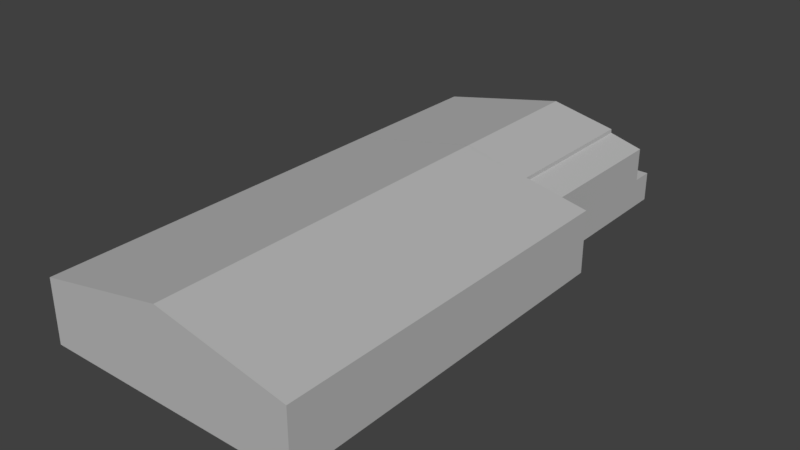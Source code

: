 # Source: hangar_militar_5.blend  (saved by Blender 2.79.0; exported with 4.5.12 LTS)
import bpy
from mathutils import Matrix  # noqa: F401  (used for matrix-valued properties, if any)

bpy.ops.wm.read_factory_settings(use_empty=True)
scene = bpy.context.scene
scene.name = 'Scene'

# ---- collections
col_collection_1 = bpy.data.collections.new('Collection 1'); scene.collection.children.link(col_collection_1)

# ---- materials (node trees are filled in below, after node groups)
mat_material = bpy.data.materials.new('Material')
mat_material.alpha_threshold = 0.0
mat_material.use_transparent_shadow = False
mat_material.diffuse_color = (0.4969, 0.4969, 0.4969, 1.0)
mat_material.roughness = 0.5

# ---- material node trees

# ---- world
world_world = bpy.data.worlds.new('World'); scene.world = world_world
world_world.color = (0.05088, 0.05088, 0.05088)
world_world.use_sun_shadow = False
world_world.sun_shadow_jitter_overblur = 0.0
world_world.cycles.sampling_method = 'MANUAL'

# ---- meshes
me_cube_001 = bpy.data.meshes.new('Cube.001')
me_cube_001.from_pydata([(-1.0, -1.0, -1.0), (-1.0, -1.0, 1.0), (-1.0, 1.0, -1.0), (-1.0, 1.0, 1.0), (1.0, -1.0, -1.0), (1.0, -1.0, 1.0), (0.7636, 1.0, -1.0), (0.7636, 1.0, 1.0), (0.0, 1.0, -1.0), (0.0, 1.0, 1.838), (0.0, -1.0, -1.0), (0.0, -1.0, 1.838), (-1.0, 0.421, -1.0), (-1.0, 0.4214, -1.0), (-1.0, 0.4214, 1.0), (-1.0, 0.421, 1.0), (1.0, 0.4196, -1.0), (0.7636, 0.421, -1.0), (0.7636, 0.421, 1.0), (1.0, 0.4196, 1.0), (0.0, 0.421, 1.838), (0.0, 0.4214, 1.838), (0.0, 0.421, -1.0), (0.0, 0.4214, -1.0), (0.5082, 1.0, 1.402), (0.5091, 1.0, 1.279), (0.3333, -1.0, -1.0), (0.6667, -1.0, -1.0), (0.5091, 1.0, -1.0), (0.5082, 1.0, -1.0), (0.6667, -1.0, 1.279), (0.3333, -1.0, 1.559), (0.5082, 0.421, 1.402), (0.5091, 0.421, 1.279), (0.3333, 0.4208, 1.559), (0.6667, 0.4202, 1.279), (0.5091, 0.421, -1.0), (0.5082, 0.421, -1.0), (0.6667, 0.4202, -1.0), (0.3333, 0.4208, -1.0), (-1.0, -1.0, -0.06595), (-1.0, 1.0, -0.03177), (0.7636, 1.0, -0.06595), (1.0, -1.0, -0.06595), (0.0, -1.0, 0.3256), (0.0, 1.0, -0.106), (0.7636, 0.421, -0.06595), (1.0, 0.4196, -0.06595), (-1.0, 0.4214, -0.06595), (-1.0, 0.421, -0.06595), (0.6667, -1.0, 0.06457), (0.3333, -1.0, 0.1951), (0.5082, 1.0, -0.08112), (0.5091, 1.0, -0.07039), (-0.342, 1.0, -1.0), (-0.342, -1.0, 1.552), (-0.342, 1.0, 1.552), (-0.342, -1.0, -1.0), (-0.342, 0.421, -1.0), (-0.342, 0.4214, -1.0), (-0.342, 0.421, 1.552), (-0.342, 0.4214, 1.552), (-0.342, 1.0, -0.1281), (-0.342, -1.0, 0.1917), (0.7636, 1.083, -0.06595), (0.7636, 1.083, -1.0), (0.5082, 1.083, -1.0), (0.0, 1.083, -1.0), (0.0, 1.083, -0.106), (0.5091, 1.083, -1.0), (0.5082, 1.083, -0.08112), (0.5091, 1.083, -0.07039), (-0.342, 1.083, -0.1281), (-0.342, 1.083, -1.0)], [], [(49, 15, 3, 41), (53, 25, 7, 42), (47, 19, 5, 43), (63, 55, 1, 40), (38, 16, 4, 27), (61, 14, 1, 55), (34, 21, 11, 31), (59, 23, 10, 57), (51, 31, 11, 44), (62, 56, 9, 45), (54, 8, 22, 58), (58, 22, 23, 59), (24, 9, 20, 32), (32, 20, 21, 34), (56, 3, 15, 60), (60, 15, 14, 61), (28, 6, 17, 36), (36, 17, 16, 38), (42, 7, 18, 46), (46, 18, 19, 47), (40, 1, 14, 48), (48, 14, 15, 49), (22, 37, 39, 23), (37, 36, 38, 39), (8, 29, 37, 22), (29, 28, 36, 37), (18, 33, 35, 19), (33, 32, 34, 35), (7, 25, 33, 18), (25, 24, 32, 33), (43, 5, 30, 50), (50, 30, 31, 51), (19, 35, 30, 5), (35, 34, 31, 30), (23, 39, 26, 10), (39, 38, 27, 26), (45, 9, 24, 52), (52, 24, 25, 53), (29, 52, 53, 28), (8, 54, 73, 67), (27, 50, 51, 26), (4, 43, 50, 27), (13, 48, 49, 12), (0, 40, 48, 13), (17, 46, 47, 16), (6, 42, 46, 17), (29, 8, 67, 66), (26, 51, 44, 10), (57, 63, 40, 0), (16, 47, 43, 4), (6, 28, 69, 65), (12, 49, 41, 2), (10, 44, 63, 57), (2, 41, 62, 54), (20, 60, 61, 21), (9, 56, 60, 20), (12, 58, 59, 13), (2, 54, 58, 12), (41, 3, 56, 62), (13, 59, 57, 0), (21, 61, 55, 11), (44, 11, 55, 63), (67, 68, 70, 66), (73, 72, 68, 67), (69, 71, 64, 65), (42, 6, 65, 64), (52, 29, 66, 70), (45, 52, 70, 68), (54, 62, 72, 73), (62, 45, 68, 72), (53, 42, 64, 71), (28, 53, 71, 69)])
_uv = me_cube_001.uv_layers.new(name='UVMap')
_uv.uv.foreach_set('vector', [0.745, 0.2386, 0.745, 0.3121, 0.4124, 0.3121, 0.4124, 0.241, 0.9113, 0.03101, 0.9113, 0.1262, 0.8365, 0.1065, 0.8365, 0.03132, 0.7847, 0.24, 0.7847, 0.309, 0.01831, 0.309, 0.01831, 0.24, 0.8663, 0.2414, 0.8663, 0.3796, 0.5878, 0.3235, 0.5878, 0.2153, 0.2674, 0.5505, 0.3206, 0.5506, 0.3206, 0.7719, 0.2674, 0.7719, 0.124, 0.9754, 0.124, 0.871, 0.3507, 0.871, 0.3507, 0.9754, 0.3096, 0.9753, 0.3095, 0.9243, 0.5363, 0.9243, 0.5363, 0.9753, 0.1065, 0.5503, 0.1611, 0.5503, 0.1611, 0.7719, 0.1065, 0.7719, 0.7478, 0.191, 0.7478, 0.3295, 0.6067, 0.3579, 0.6067, 0.2043, 0.974, 0.02108, 0.974, 0.1396, 0.8735, 0.1598, 0.8735, 0.02263, 0.1065, 0.4601, 0.1611, 0.4601, 0.1611, 0.5504, 0.1065, 0.5504, 0.95, 0.1041, 0.95, 0.1574, 0.95, 0.1574, 0.95, 0.1041, 0.5537, 0.9984, 0.5537, 0.9207, 0.646, 0.9207, 0.646, 0.9984, 0.8427, 0.8287, 0.9029, 0.915, 0.9029, 0.915, 0.8631, 0.8594, 0.05368, 0.9524, 0.05368, 0.8479, 0.146, 0.8479, 0.146, 0.9524, 0.7589, 0.8153, 0.7589, 0.9179, 0.7589, 0.9179, 0.7589, 0.8153, 0.2423, 0.4601, 0.2829, 0.4601, 0.2829, 0.5504, 0.2423, 0.5504, 0.2423, 0.5504, 0.2829, 0.5504, 0.3206, 0.5506, 0.2674, 0.5505, 0.7957, 0.2408, 0.7957, 0.3121, 0.4727, 0.3121, 0.4727, 0.2408, 0.93, 0.01141, 0.93, 0.1016, 0.8466, 0.1016, 0.8466, 0.01141, 0.8267, 0.2423, 0.8267, 0.3123, 0.04928, 0.3123, 0.04928, 0.2423, 0.9468, 0.1472, 0.9468, 0.3133, 0.9467, 0.3133, 0.9467, 0.1472, 0.95, 0.1574, 0.95, 0.2366, 0.95, 0.2094, 0.95, 0.1574, 0.2421, 0.5504, 0.2423, 0.5504, 0.2674, 0.5505, 0.2143, 0.5504, 0.1611, 0.4601, 0.2421, 0.4601, 0.2421, 0.5504, 0.1611, 0.5504, 0.2421, 0.4601, 0.2423, 0.4601, 0.2423, 0.5504, 0.2421, 0.5504, 0.8597, 0.06258, 0.9495, 0.08624, 0.8939, 0.08624, 0.7763, 0.06258, 0.8225, 0.07061, 0.8228, 0.08099, 0.8845, 0.09427, 0.7669, 0.07061, 0.4742, 0.8885, 0.4742, 0.8449, 0.5665, 0.8449, 0.5665, 0.8885, 0.8511, 0.02067, 0.8511, 0.001559, 0.9435, 0.001559, 0.9435, 0.02067, 0.7409, 0.2133, 0.7409, 0.3216, 0.5998, 0.35, 0.5998, 0.2266, 0.7463, 0.1855, 0.7463, 0.309, 0.6052, 0.3373, 0.6052, 0.1988, 0.343, 0.9288, 0.3429, 0.8778, 0.5695, 0.8778, 0.5695, 0.9288, 0.3429, 0.9052, 0.3428, 0.8542, 0.5695, 0.8542, 0.5695, 0.9052, 0.1611, 0.5503, 0.2143, 0.5504, 0.2143, 0.7719, 0.1611, 0.7719, 0.2143, 0.5504, 0.2674, 0.5505, 0.2674, 0.7719, 0.2143, 0.7719, 0.9243, 0.0363, 0.9243, 0.1735, 0.7749, 0.1427, 0.7749, 0.03806, 0.3645, 0.1448, 0.3645, 0.376, 0.3644, 0.3569, 0.3644, 0.1465, 0.3645, 0.001559, 0.3645, 0.1448, 0.3644, 0.1465, 0.3644, 0.001559, 0.1611, 0.4601, 0.1065, 0.4601, 0.1065, 0.4472, 0.1611, 0.4472, 0.3205, 0.4798, 0.3205, 0.5879, 0.1795, 0.6011, 0.1795, 0.4798, 0.3112, 0.4778, 0.3112, 0.5727, 0.1701, 0.5859, 0.1701, 0.4778, 0.9468, 0.001559, 0.9468, 0.1472, 0.9467, 0.1472, 0.9467, 0.001559, 0.9153, 0.4231, 0.9153, 0.4827, 0.1599, 0.4827, 0.1599, 0.4231, 0.9534, 0.01828, 0.9534, 0.09735, 0.8701, 0.09735, 0.8701, 0.01828, 0.9549, 0.4003, 0.9549, 0.4647, 0.6221, 0.4647, 0.6221, 0.4003, 0.2421, 0.4601, 0.1611, 0.4601, 0.1611, 0.4472, 0.2421, 0.4472, 0.2986, 0.4837, 0.2986, 0.6051, 0.1575, 0.6183, 0.1575, 0.4837, 0.3135, 0.4622, 0.3135, 0.5832, 0.03505, 0.5571, 0.03505, 0.4622, 0.7771, 0.4262, 0.7771, 0.4858, 0.02193, 0.4858, 0.02193, 0.4262, 0.2829, 0.4601, 0.2423, 0.4601, 0.2423, 0.4472, 0.2829, 0.4472, 0.9702, 0.04288, 0.9702, 0.09683, 0.6915, 0.09881, 0.6915, 0.04288, 0.2415, 0.4544, 0.2415, 0.589, 0.09674, 0.5754, 0.09674, 0.4544, 0.8889, 0.1559, 0.8889, 0.2321, 0.6731, 0.2245, 0.6731, 0.1559, 0.7589, 0.762, 0.7589, 0.8153, 0.7589, 0.8153, 0.7589, 0.762, 0.5537, 0.9207, 0.5537, 0.8664, 0.646, 0.8664, 0.646, 0.9207, 0.95, 0.001559, 0.95, 0.1041, 0.95, 0.1041, 0.95, 0.001559, 0.001595, 0.4601, 0.1065, 0.4601, 0.1065, 0.5504, 0.001595, 0.5504, 0.7963, 0.2388, 0.7963, 0.3116, 0.6029, 0.3505, 0.6029, 0.232, 0.001595, 0.5503, 0.1065, 0.5503, 0.1065, 0.7719, 0.001595, 0.7719, 0.3408, 0.977, 0.3408, 0.9227, 0.5675, 0.9227, 0.5675, 0.977, 0.7474, 0.2082, 0.7474, 0.3618, 0.6026, 0.3327, 0.6026, 0.1946, 0.7697, 0.321, 0.7697, 0.3967, 0.5904, 0.3988, 0.5904, 0.321, 0.736, 0.321, 0.736, 0.3948, 0.6154, 0.3967, 0.6154, 0.321, 0.9534, 0.02219, 0.9534, 0.1009, 0.8636, 0.1013, 0.8636, 0.02219, 0.8517, 0.2284, 0.8517, 0.1623, 0.9061, 0.1623, 0.9061, 0.2284, 0.7227, 0.762, 0.7227, 0.9053, 0.7095, 0.9053, 0.7095, 0.762, 0.447, 0.9353, 0.447, 0.846, 0.5218, 0.846, 0.5218, 0.9353, 0.9504, 0.08848, 0.9504, 0.1576, 0.8934, 0.1576, 0.8934, 0.08848, 0.4511, 0.9336, 0.4511, 0.8281, 0.5411, 0.8281, 0.5411, 0.9336, 0.49, 0.9476, 0.49, 0.8571, 0.5686, 0.8571, 0.5686, 0.9476, 0.693, 0.9069, 0.693, 0.762, 0.7063, 0.762, 0.7063, 0.9069])
me_cube_001.materials.append(mat_material)
me_cube_001.use_remesh_preserve_volume = False
me_cube_001.use_remesh_preserve_attributes = False
me_cube_001.use_mirror_vertex_groups = False
me_cube_001.update()

# ---- objects
ob_cube_001 = bpy.data.objects.new('Cube.001', me_cube_001)

# ---- transforms, parenting, visibility, modifiers, constraints
ob_cube_001.location = (0.0, 0.0, 3.0)
ob_cube_001.scale = (12.5, 25.0, 3.0)
ob_cube_001.lineart.crease_threshold = 0.0

# ---- collection membership
col_collection_1.objects.link(ob_cube_001)

# ---- scene / render settings (as saved in the file)
scene.frame_start = 1; scene.frame_end = 250; scene.frame_set(3)
scene.render.engine = 'BLENDER_EEVEE_NEXT'
scene.render.resolution_percentage = 50
scene.render.dither_intensity = 0.0
scene.cycles.use_denoising = False
scene.cycles.samples = 128
scene.cycles.sampling_pattern = 'TABULATED_SOBOL'
scene.cycles.light_sampling_threshold = 0.0
scene.cycles.use_adaptive_sampling = False
scene.cycles.use_light_tree = False
scene.cycles.blur_glossy = 0.0
scene.cycles.sample_clamp_indirect = 0.0
scene.view_settings.view_transform = 'Standard'
bpy.context.view_layer.update()

# ---- added for rendering (the .blend has no active camera and no usable light): camera, sun
cam_auto = bpy.data.cameras.new('AutoCamera')
cam_auto.lens = 50.0
cam_auto.sensor_width = 36.0
cam_auto.clip_end = 1000.0
ob_auto_camera = bpy.data.objects.new('AutoCamera', cam_auto)
scene.collection.objects.link(ob_auto_camera)
ob_auto_camera.location = (54.0274, -63.7929, 47.4796)
ob_auto_camera.rotation_euler = (1.09748, -7.21219e-08, 0.694738)
scene.camera = ob_auto_camera
light_auto_sun = bpy.data.lights.new('AutoSun', 'SUN')
light_auto_sun.energy = 3.0
light_auto_sun.angle = 0.0523599
ob_auto_sun = bpy.data.objects.new('AutoSun', light_auto_sun)
scene.collection.objects.link(ob_auto_sun)
ob_auto_sun.rotation_euler = (0.872665, 0.174533, 0.523599)
bpy.context.view_layer.update()
